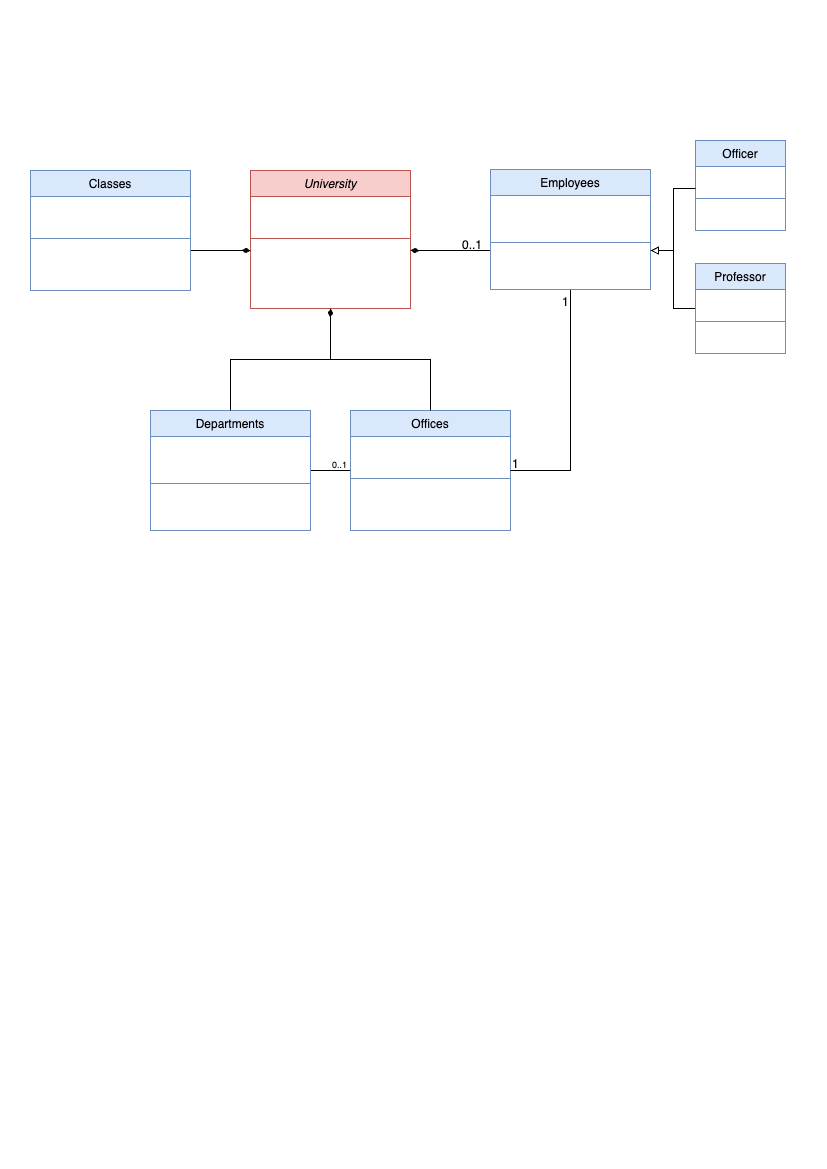

The diagram above was exported from draw.io. Its source (the exported page's mxGraphModel, read from the mxfile embedded in the PNG):
<mxGraphModel dx="2460" dy="1648" grid="1" gridSize="10" guides="1" tooltips="1" connect="1" arrows="1" fold="1" page="1" pageScale="1" pageWidth="827" pageHeight="1169" math="0" shadow="0">
  <root>
    <mxCell id="WIyWlLk6GJQsqaUBKTNV-0" />
    <mxCell id="WIyWlLk6GJQsqaUBKTNV-1" parent="WIyWlLk6GJQsqaUBKTNV-0" />
    <mxCell id="zkfFHV4jXpPFQw0GAbJ--0" value="University" style="swimlane;fontStyle=2;align=center;verticalAlign=top;childLayout=stackLayout;horizontal=1;startSize=26;horizontalStack=0;resizeParent=1;resizeLast=0;collapsible=1;marginBottom=0;rounded=0;shadow=0;strokeWidth=1;fillColor=#f8cecc;strokeColor=#b85450;" parent="WIyWlLk6GJQsqaUBKTNV-1" vertex="1">
      <mxGeometry x="250" y="170" width="160" height="138" as="geometry">
        <mxRectangle x="230" y="140" width="160" height="26" as="alternateBounds" />
      </mxGeometry>
    </mxCell>
    <mxCell id="zkfFHV4jXpPFQw0GAbJ--4" value="" style="line;html=1;strokeWidth=1;align=left;verticalAlign=middle;spacingTop=-1;spacingLeft=3;spacingRight=3;rotatable=0;labelPosition=right;points=[];portConstraint=eastwest;fillColor=#f8cecc;strokeColor=#b85450;" parent="zkfFHV4jXpPFQw0GAbJ--0" vertex="1">
      <mxGeometry y="26" width="160" height="84" as="geometry" />
    </mxCell>
    <mxCell id="nV8JTTYs_B_F9wlgT7Mz-15" value="" style="rounded=0;orthogonalLoop=1;jettySize=auto;html=1;endArrow=diamondThin;endFill=1;" edge="1" parent="zkfFHV4jXpPFQw0GAbJ--0">
      <mxGeometry relative="1" as="geometry">
        <mxPoint x="-60" y="79.99909090909094" as="sourcePoint" />
        <mxPoint y="80" as="targetPoint" />
      </mxGeometry>
    </mxCell>
    <mxCell id="nV8JTTYs_B_F9wlgT7Mz-1" value="" style="rounded=0;orthogonalLoop=1;jettySize=auto;html=1;endArrow=none;endFill=0;entryX=0;entryY=0.405;entryDx=0;entryDy=0;entryPerimeter=0;" edge="1" parent="WIyWlLk6GJQsqaUBKTNV-1" source="zkfFHV4jXpPFQw0GAbJ--6" target="zkfFHV4jXpPFQw0GAbJ--15">
      <mxGeometry relative="1" as="geometry" />
    </mxCell>
    <mxCell id="zkfFHV4jXpPFQw0GAbJ--6" value="Departments" style="swimlane;fontStyle=0;align=center;verticalAlign=top;childLayout=stackLayout;horizontal=1;startSize=26;horizontalStack=0;resizeParent=1;resizeLast=0;collapsible=1;marginBottom=0;rounded=0;shadow=0;strokeWidth=1;fillColor=#dae8fc;strokeColor=#6c8ebf;" parent="WIyWlLk6GJQsqaUBKTNV-1" vertex="1">
      <mxGeometry x="150" y="410" width="160" height="120" as="geometry">
        <mxRectangle x="120" y="360" width="160" height="26" as="alternateBounds" />
      </mxGeometry>
    </mxCell>
    <mxCell id="zkfFHV4jXpPFQw0GAbJ--9" value="" style="line;html=1;strokeWidth=1;align=left;verticalAlign=middle;spacingTop=-1;spacingLeft=3;spacingRight=3;rotatable=0;labelPosition=right;points=[];portConstraint=eastwest;fillColor=#dae8fc;strokeColor=#6c8ebf;" parent="zkfFHV4jXpPFQw0GAbJ--6" vertex="1">
      <mxGeometry y="26" width="160" height="94" as="geometry" />
    </mxCell>
    <mxCell id="zkfFHV4jXpPFQw0GAbJ--12" value="" style="endArrow=diamondThin;endSize=6;endFill=1;shadow=0;strokeWidth=1;rounded=0;elbow=vertical;edgeStyle=orthogonalEdgeStyle;" parent="WIyWlLk6GJQsqaUBKTNV-1" source="zkfFHV4jXpPFQw0GAbJ--6" target="zkfFHV4jXpPFQw0GAbJ--0" edge="1">
      <mxGeometry width="160" relative="1" as="geometry">
        <mxPoint x="230" y="253" as="sourcePoint" />
        <mxPoint x="230" y="253" as="targetPoint" />
      </mxGeometry>
    </mxCell>
    <mxCell id="zkfFHV4jXpPFQw0GAbJ--13" value="Offices" style="swimlane;fontStyle=0;align=center;verticalAlign=top;childLayout=stackLayout;horizontal=1;startSize=26;horizontalStack=0;resizeParent=1;resizeLast=0;collapsible=1;marginBottom=0;rounded=0;shadow=0;strokeWidth=1;fillColor=#dae8fc;strokeColor=#6c8ebf;" parent="WIyWlLk6GJQsqaUBKTNV-1" vertex="1">
      <mxGeometry x="350" y="410" width="160" height="120" as="geometry">
        <mxRectangle x="340" y="380" width="170" height="26" as="alternateBounds" />
      </mxGeometry>
    </mxCell>
    <mxCell id="zkfFHV4jXpPFQw0GAbJ--15" value="" style="line;html=1;strokeWidth=1;align=left;verticalAlign=middle;spacingTop=-1;spacingLeft=3;spacingRight=3;rotatable=0;labelPosition=right;points=[];portConstraint=eastwest;fillColor=#dae8fc;strokeColor=#6c8ebf;" parent="zkfFHV4jXpPFQw0GAbJ--13" vertex="1">
      <mxGeometry y="26" width="160" height="84" as="geometry" />
    </mxCell>
    <mxCell id="zkfFHV4jXpPFQw0GAbJ--16" value="" style="endArrow=diamondThin;endFill=1;shadow=0;strokeWidth=1;rounded=0;edgeStyle=orthogonalEdgeStyle;strokeColor=default;arcSize=20;endSize=6;startArrow=none;startFill=0;" parent="WIyWlLk6GJQsqaUBKTNV-1" edge="1">
      <mxGeometry width="160" relative="1" as="geometry">
        <mxPoint x="430.0031948881789" y="410" as="sourcePoint" />
        <mxPoint x="330.0031948881789" y="308" as="targetPoint" />
        <Array as="points">
          <mxPoint x="430" y="359" />
          <mxPoint x="330" y="359" />
        </Array>
      </mxGeometry>
    </mxCell>
    <mxCell id="zkfFHV4jXpPFQw0GAbJ--26" value="" style="endArrow=none;shadow=0;strokeWidth=1;rounded=0;endFill=0;elbow=vertical;startArrow=diamondThin;startFill=1;" parent="WIyWlLk6GJQsqaUBKTNV-1" edge="1">
      <mxGeometry x="0.5" y="41" relative="1" as="geometry">
        <mxPoint x="410" y="250" as="sourcePoint" />
        <mxPoint x="490" y="250" as="targetPoint" />
        <mxPoint x="-40" y="32" as="offset" />
      </mxGeometry>
    </mxCell>
    <mxCell id="zkfFHV4jXpPFQw0GAbJ--27" value="0..1" style="resizable=0;align=left;verticalAlign=bottom;labelBackgroundColor=none;fontSize=12;" parent="zkfFHV4jXpPFQw0GAbJ--26" connectable="0" vertex="1">
      <mxGeometry x="-1" relative="1" as="geometry">
        <mxPoint x="50" y="1" as="offset" />
      </mxGeometry>
    </mxCell>
    <mxCell id="nV8JTTYs_B_F9wlgT7Mz-10" value="0..1" style="resizable=0;align=left;verticalAlign=bottom;labelBackgroundColor=none;fontSize=9;" connectable="0" vertex="1" parent="WIyWlLk6GJQsqaUBKTNV-1">
      <mxGeometry x="330" y="469.99777777777786" as="geometry" />
    </mxCell>
    <mxCell id="nV8JTTYs_B_F9wlgT7Mz-11" value="Classes" style="swimlane;fontStyle=0;align=center;verticalAlign=top;childLayout=stackLayout;horizontal=1;startSize=26;horizontalStack=0;resizeParent=1;resizeLast=0;collapsible=1;marginBottom=0;rounded=0;shadow=0;strokeWidth=1;fillColor=#dae8fc;strokeColor=#6c8ebf;" vertex="1" parent="WIyWlLk6GJQsqaUBKTNV-1">
      <mxGeometry x="30" y="170" width="160" height="120" as="geometry">
        <mxRectangle x="340" y="380" width="170" height="26" as="alternateBounds" />
      </mxGeometry>
    </mxCell>
    <mxCell id="nV8JTTYs_B_F9wlgT7Mz-12" value="" style="line;html=1;strokeWidth=1;align=left;verticalAlign=middle;spacingTop=-1;spacingLeft=3;spacingRight=3;rotatable=0;labelPosition=right;points=[];portConstraint=eastwest;fillColor=#dae8fc;strokeColor=#6c8ebf;" vertex="1" parent="nV8JTTYs_B_F9wlgT7Mz-11">
      <mxGeometry y="26" width="160" height="84" as="geometry" />
    </mxCell>
    <mxCell id="nV8JTTYs_B_F9wlgT7Mz-25" value="" style="edgeStyle=orthogonalEdgeStyle;rounded=0;orthogonalLoop=1;jettySize=auto;html=1;endArrow=none;endFill=0;" edge="1" parent="WIyWlLk6GJQsqaUBKTNV-1" source="nV8JTTYs_B_F9wlgT7Mz-13" target="zkfFHV4jXpPFQw0GAbJ--15">
      <mxGeometry relative="1" as="geometry">
        <mxPoint x="570" y="400" as="targetPoint" />
        <Array as="points">
          <mxPoint x="570" y="470" />
        </Array>
      </mxGeometry>
    </mxCell>
    <mxCell id="nV8JTTYs_B_F9wlgT7Mz-13" value="Employees" style="swimlane;fontStyle=0;align=center;verticalAlign=top;childLayout=stackLayout;horizontal=1;startSize=26;horizontalStack=0;resizeParent=1;resizeLast=0;collapsible=1;marginBottom=0;rounded=0;shadow=0;strokeWidth=1;fillColor=#dae8fc;strokeColor=#6c8ebf;" vertex="1" parent="WIyWlLk6GJQsqaUBKTNV-1">
      <mxGeometry x="490" y="169" width="160" height="120" as="geometry">
        <mxRectangle x="120" y="360" width="160" height="26" as="alternateBounds" />
      </mxGeometry>
    </mxCell>
    <mxCell id="nV8JTTYs_B_F9wlgT7Mz-14" value="" style="line;html=1;strokeWidth=1;align=left;verticalAlign=middle;spacingTop=-1;spacingLeft=3;spacingRight=3;rotatable=0;labelPosition=right;points=[];portConstraint=eastwest;fillColor=#dae8fc;strokeColor=#6c8ebf;" vertex="1" parent="nV8JTTYs_B_F9wlgT7Mz-13">
      <mxGeometry y="26" width="160" height="94" as="geometry" />
    </mxCell>
    <mxCell id="nV8JTTYs_B_F9wlgT7Mz-21" value="" style="edgeStyle=orthogonalEdgeStyle;rounded=0;orthogonalLoop=1;jettySize=auto;html=1;endArrow=block;endFill=0;" edge="1" parent="WIyWlLk6GJQsqaUBKTNV-1" source="nV8JTTYs_B_F9wlgT7Mz-16" target="nV8JTTYs_B_F9wlgT7Mz-14">
      <mxGeometry relative="1" as="geometry">
        <Array as="points">
          <mxPoint x="673" y="308" />
          <mxPoint x="673" y="250" />
        </Array>
      </mxGeometry>
    </mxCell>
    <mxCell id="nV8JTTYs_B_F9wlgT7Mz-16" value="Professor" style="swimlane;fontStyle=0;align=center;verticalAlign=top;childLayout=stackLayout;horizontal=1;startSize=26;horizontalStack=0;resizeParent=1;resizeLast=0;collapsible=1;marginBottom=0;rounded=0;shadow=0;strokeWidth=1;fillColor=#dae8fc;strokeColor=#6c8ebf;" vertex="1" parent="WIyWlLk6GJQsqaUBKTNV-1">
      <mxGeometry x="695" y="263" width="90" height="90" as="geometry">
        <mxRectangle x="120" y="360" width="160" height="26" as="alternateBounds" />
      </mxGeometry>
    </mxCell>
    <mxCell id="nV8JTTYs_B_F9wlgT7Mz-17" value="" style="line;html=1;strokeWidth=1;align=left;verticalAlign=middle;spacingTop=-1;spacingLeft=3;spacingRight=3;rotatable=0;labelPosition=right;points=[];portConstraint=eastwest;fillColor=#dae8fc;strokeColor=#6c8ebf;" vertex="1" parent="nV8JTTYs_B_F9wlgT7Mz-16">
      <mxGeometry y="26" width="90" height="64" as="geometry" />
    </mxCell>
    <mxCell id="nV8JTTYs_B_F9wlgT7Mz-18" value="Officer" style="swimlane;fontStyle=0;align=center;verticalAlign=top;childLayout=stackLayout;horizontal=1;startSize=26;horizontalStack=0;resizeParent=1;resizeLast=0;collapsible=1;marginBottom=0;rounded=0;shadow=0;strokeWidth=1;fillColor=#dae8fc;strokeColor=#6c8ebf;" vertex="1" parent="WIyWlLk6GJQsqaUBKTNV-1">
      <mxGeometry x="695" y="140" width="90" height="90" as="geometry">
        <mxRectangle x="120" y="360" width="160" height="26" as="alternateBounds" />
      </mxGeometry>
    </mxCell>
    <mxCell id="nV8JTTYs_B_F9wlgT7Mz-19" value="" style="line;html=1;strokeWidth=1;align=left;verticalAlign=middle;spacingTop=-1;spacingLeft=3;spacingRight=3;rotatable=0;labelPosition=right;points=[];portConstraint=eastwest;fillColor=#dae8fc;strokeColor=#6c8ebf;" vertex="1" parent="nV8JTTYs_B_F9wlgT7Mz-18">
      <mxGeometry y="26" width="90" height="64" as="geometry" />
    </mxCell>
    <mxCell id="nV8JTTYs_B_F9wlgT7Mz-20" value="" style="edgeStyle=orthogonalEdgeStyle;rounded=0;orthogonalLoop=1;jettySize=auto;html=1;endArrow=block;endFill=0;" edge="1" parent="WIyWlLk6GJQsqaUBKTNV-1" source="nV8JTTYs_B_F9wlgT7Mz-19" target="nV8JTTYs_B_F9wlgT7Mz-14">
      <mxGeometry relative="1" as="geometry">
        <Array as="points">
          <mxPoint x="673" y="188" />
          <mxPoint x="673" y="250" />
        </Array>
      </mxGeometry>
    </mxCell>
    <mxCell id="nV8JTTYs_B_F9wlgT7Mz-28" value="1" style="resizable=0;align=left;verticalAlign=bottom;labelBackgroundColor=none;fontSize=12;" connectable="0" vertex="1" parent="WIyWlLk6GJQsqaUBKTNV-1">
      <mxGeometry x="560" y="308" as="geometry" />
    </mxCell>
    <mxCell id="nV8JTTYs_B_F9wlgT7Mz-29" value="1" style="resizable=0;align=left;verticalAlign=bottom;labelBackgroundColor=none;fontSize=12;" connectable="0" vertex="1" parent="WIyWlLk6GJQsqaUBKTNV-1">
      <mxGeometry x="510" y="470" as="geometry" />
    </mxCell>
  </root>
</mxGraphModel>